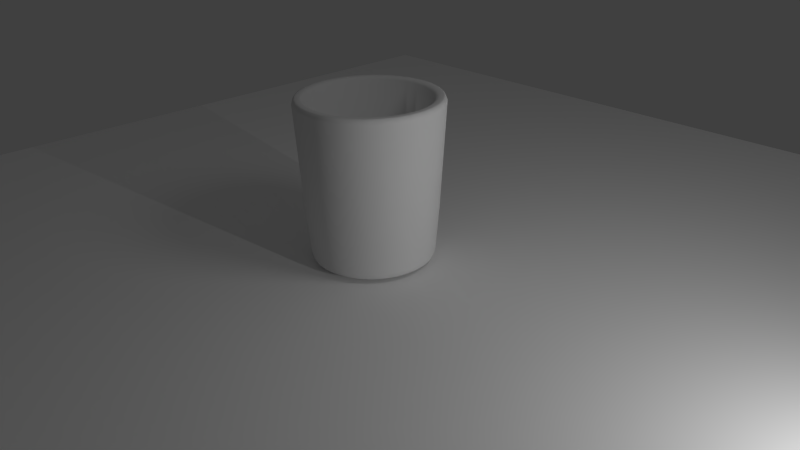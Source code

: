 # Source: glass.blend  (saved by Blender 2.57.1; exported with 4.5.12 LTS)
import bpy
from mathutils import Matrix  # noqa: F401  (used for matrix-valued properties, if any)

bpy.ops.wm.read_factory_settings(use_empty=True)
scene = bpy.context.scene
scene.name = 'Scene'

# ---- collections
col_collection_1 = bpy.data.collections.new('Collection 1'); scene.collection.children.link(col_collection_1)

# ---- materials (node trees are filled in below, after node groups)
mat_material_002 = bpy.data.materials.new('Material.002')
mat_material_002.alpha_threshold = 0.0
mat_material_002.use_transparent_shadow = False
mat_material_002.diffuse_color = (0.8, 0.01958, 0.0, 1.0)
mat_material_002.specular_color = (1.0, 0.9416, 0.9157)
mat_material_002.roughness = 0.5
mat_material_002.specular_intensity = 0.7576
mat_material_002.line_color = (0.0, 0.0, 0.0, 0.2197)
mat_material_001 = bpy.data.materials.new('Material.001')
mat_material_001.alpha_threshold = 0.0
mat_material_001.use_transparent_shadow = False
mat_material_001.diffuse_color = (1.0, 1.0, 1.0, 1.0)
mat_material_001.specular_color = (1.0, 0.9924, 0.9333)
mat_material_001.roughness = 0.5
mat_material_001.line_color = (0.0, 0.0, 0.0, 1.0)
mat_material = bpy.data.materials.new('Material')
mat_material.alpha_threshold = 0.0
mat_material.use_transparent_shadow = False
mat_material.roughness = 0.5
mat_material.specular_intensity = 1.0
mat_material.line_color = (0.0, 0.0, 0.0, 0.12)

# ---- material node trees

# ---- world
world_world = bpy.data.worlds.new('World'); scene.world = world_world
world_world.color = (0.05088, 0.05088, 0.05088)
world_world.use_sun_shadow = False
world_world.sun_shadow_jitter_overblur = 0.0
world_world.cycles.sampling_method = 'MANUAL'
world_world.cycles.sample_map_resolution = 256

# ---- cameras
cam_camera = bpy.data.cameras.new('Camera')
cam_camera.clip_end = 100.0
cam_camera.lens = 35.0
cam_camera.ortho_scale = 7.314
cam_camera.dof.focus_distance = 0.0
cam_camera.dof.aperture_fstop = 128.0

# ---- lights
light_spot = bpy.data.lights.new('Spot', 'AREA')
light_spot.transmission_factor = 0.0
light_spot.energy = 78.54
light_spot.shadow_buffer_clip_start = 0.5
light_spot.shadow_soft_size = 1.0
light_spot.shadow_maximum_resolution = 0.006
light_spot.use_absolute_resolution = True
light_spot.size = 1.0
light_spot.size_y = 1.0
light_spot.cycles.use_multiple_importance_sampling = False
light_lamp = bpy.data.lights.new('Lamp', 'POINT')
light_lamp.transmission_factor = 0.0
light_lamp.cutoff_distance = 30.0
light_lamp.energy = 100.0
light_lamp.shadow_buffer_clip_start = 1.001
light_lamp.shadow_soft_size = 1.0
light_lamp.shadow_maximum_resolution = 0.006
light_lamp.use_absolute_resolution = True
light_lamp.cycles.use_multiple_importance_sampling = False

# ---- meshes
me_cube = bpy.data.meshes.new('Cube')
me_cube.from_pydata([(1.0, 1.0, -1.0), (1.0, -1.0, -1.0), (-1.0, -1.0, -1.0), (-1.0, 1.0, -1.0), (1.0, 1.0, 1.0), (1.0, -1.0, 1.0), (-1.0, -1.0, 1.0), (-1.0, 1.0, 1.0)], [], [(0, 1, 2, 3), (4, 7, 6, 5), (0, 4, 5, 1), (1, 5, 6, 2), (2, 6, 7, 3), (4, 0, 3, 7)])
me_cube.materials.append(mat_material_002)
me_cube.use_remesh_preserve_volume = False
me_cube.use_remesh_preserve_attributes = False
me_cube.use_mirror_vertex_groups = False
me_cube.update()
me_circle_001 = bpy.data.meshes.new('Circle.001')
me_circle_001.from_pydata([(0.0, 1.0, 0.0), (0.1951, 0.9808, 0.0), (0.3827, 0.9239, 0.0), (0.5556, 0.8315, 0.0), (0.7071, 0.7071, 0.0), (0.8315, 0.5556, 0.0), (0.9239, 0.3827, 0.0), (0.9808, 0.1951, 0.0), (1.0, 7.55e-08, 0.0), (0.9808, -0.1951, 0.0), (0.9239, -0.3827, 0.0), (0.8315, -0.5556, 0.0), (0.7071, -0.7071, 0.0), (0.5556, -0.8315, 0.0), (0.3827, -0.9239, 0.0), (0.1951, -0.9808, 0.0), (-3.258e-07, -1.0, 0.0), (-0.1951, -0.9808, 0.0), (-0.3827, -0.9239, 0.0), (-0.5556, -0.8315, 0.0), (-0.7071, -0.7071, 0.0), (-0.8315, -0.5556, 0.0), (-0.9239, -0.3827, 0.0), (-0.9808, -0.1951, 0.0), (-1.0, 9.656e-07, 0.0), (-0.9808, 0.1951, 0.0), (-0.9239, 0.3827, 0.0), (-0.8315, 0.5556, 0.0), (-0.7071, 0.7071, 0.0), (-0.5556, 0.8315, 0.0), (-0.3827, 0.9239, 0.0), (-0.1951, 0.9808, 0.0), (-0.003296, 0.1537, -0.8611)], [], [(0, 1, 32), (1, 2, 32), (2, 3, 32), (3, 4, 32), (4, 5, 32), (5, 6, 32), (6, 7, 32), (7, 8, 32), (8, 9, 32), (9, 10, 32), (10, 11, 32), (11, 12, 32), (12, 13, 32), (13, 14, 32), (14, 15, 32), (15, 16, 32), (16, 17, 32), (17, 18, 32), (18, 19, 32), (19, 20, 32), (20, 21, 32), (21, 22, 32), (22, 23, 32), (23, 24, 32), (24, 25, 32), (25, 26, 32), (26, 27, 32), (27, 28, 32), (28, 29, 32), (29, 30, 32), (30, 31, 32), (0, 32, 31)])
me_circle_001.polygons.foreach_set('use_smooth', [True] * 32)
me_circle_001.use_remesh_preserve_volume = False
me_circle_001.use_remesh_preserve_attributes = False
me_circle_001.use_mirror_vertex_groups = False
me_circle_001.update()
me_plane = bpy.data.meshes.new('Plane')
me_plane.from_pydata([(1.0, 1.0, 0.0), (1.0, -1.0, 0.0), (-1.0, -1.0, 0.0), (-1.0, 1.0, 0.0)], [], [(0, 3, 2, 1)])
me_plane.materials.append(mat_material_001)
me_plane.use_remesh_preserve_volume = False
me_plane.use_remesh_preserve_attributes = False
me_plane.use_mirror_vertex_groups = False
me_plane.update()
me_circle = bpy.data.meshes.new('Circle')
me_circle.from_pydata([(0.4856, 0.06531, -0.02791), (0.6843, 0.1048, -0.01557), (0.7282, 0.1136, 0.01608), (0.7436, 0.1166, 0.08849), (0.7914, 0.1261, 0.7024), (0.8768, 0.1431, 2.233), (0.8691, 0.1416, 2.258), (0.8485, 0.1375, 2.296), (0.8296, 0.1337, 2.302), (0.7738, 0.1226, 2.303), (0.7167, 0.1113, 2.274), (0.595, 0.08708, 0.377), (0.4126, 0.05078, 0.423), (0.243, 0.01705, 0.4536), (0.05901, -0.01954, 0.491), (0.0479, 0.01705, 0.491), (0.2212, 0.08884, 0.4536), (0.3809, 0.155, 0.423), (0.5528, 0.2262, 0.377), (0.6675, 0.2737, 2.274), (0.7212, 0.2959, 2.303), (0.7738, 0.3177, 2.302), (0.7915, 0.3251, 2.296), (0.811, 0.3331, 2.258), (0.8182, 0.3361, 2.233), (0.7378, 0.3028, 0.7024), (0.6928, 0.2842, 0.08849), (0.6783, 0.2782, 0.01608), (0.637, 0.261, -0.01557), (0.4498, 0.1835, -0.02791), (0.3915, 0.2924, -0.02791), (0.56, 0.405, -0.01557), (0.5972, 0.4298, 0.01608), (0.6102, 0.4386, 0.08849), (0.6508, 0.4656, 0.7024), (0.7231, 0.514, 2.233), (0.7166, 0.5097, 2.258), (0.6991, 0.498, 2.296), (0.6832, 0.4873, 2.302), (0.6358, 0.4557, 2.303), (0.5875, 0.4233, 2.274), (0.4843, 0.3544, 0.377), (0.3296, 0.2511, 0.423), (0.1859, 0.155, 0.4536), (0.02988, 0.05078, 0.491), (0.005614, 0.08034, 0.491), (0.1383, 0.213, 0.4536), (0.2605, 0.3352, 0.423), (0.3921, 0.4668, 0.377), (0.4798, 0.5545, 2.274), (0.5209, 0.5957, 2.303), (0.5612, 0.6359, 2.302), (0.5748, 0.6495, 2.296), (0.5897, 0.6644, 2.258), (0.5952, 0.6699, 2.233), (0.5336, 0.6084, 0.7024), (0.4992, 0.5739, 0.08849), (0.4881, 0.5628, 0.01608), (0.4565, 0.5312, -0.01557), (0.3132, 0.3879, -0.02791), (0.2177, 0.4663, -0.02791), (0.3303, 0.6347, -0.01557), (0.3551, 0.6719, 0.01608), (0.3638, 0.685, 0.08849), (0.3909, 0.7255, 0.7024), (0.4393, 0.7979, 2.233), (0.4349, 0.7914, 2.258), (0.4232, 0.7739, 2.296), (0.4126, 0.7579, 2.302), (0.3809, 0.7106, 2.303), (0.3486, 0.6622, 2.274), (0.2797, 0.559, 0.377), (0.1763, 0.4043, 0.423), (0.08027, 0.2606, 0.4536), (-0.02395, 0.1046, 0.491), (-0.05768, 0.1226, 0.491), (0.01411, 0.2959, 0.4536), (0.08027, 0.4557, 0.423), (0.1515, 0.6276, 0.377), (0.1989, 0.7422, 2.274), (0.2212, 0.7959, 2.303), (0.243, 0.8485, 2.302), (0.2503, 0.8663, 2.296), (0.2584, 0.8857, 2.258), (0.2614, 0.8929, 2.233), (0.2281, 0.8125, 0.7024), (0.2094, 0.7675, 0.08849), (0.2034, 0.753, 0.01608), (0.1863, 0.7117, -0.01557), (0.1088, 0.5245, -0.02791), (-0.1323, -0.0576, -0.04256), (-0.009418, 0.5603, -0.02791), (0.03011, 0.7591, -0.01557), (0.03883, 0.8029, 0.01608), (0.0419, 0.8183, 0.08849), (0.0514, 0.8661, 0.7024), (0.06839, 0.9515, 2.233), (0.06686, 0.9438, 2.258), (0.06275, 0.9232, 2.296), (0.05901, 0.9043, 2.302), (0.0479, 0.8485, 2.303), (0.03655, 0.7915, 2.274), (0.01235, 0.6698, 0.377), (-0.02395, 0.4873, 0.423), (-0.05768, 0.3177, 0.4536), (-0.09427, 0.1337, 0.491), (-0.1323, 0.1375, 0.491), (-0.1323, 0.3251, 0.4536), (-0.1323, 0.498, 0.423), (-0.1323, 0.684, 0.377), (-0.1323, 0.8081, 2.274), (-0.1323, 0.8663, 2.303), (-0.1323, 0.9232, 2.302), (-0.1323, 0.9424, 2.296), (-0.1323, 0.9634, 2.258), (-0.1323, 0.9713, 2.233), (-0.1323, 0.8842, 0.7024), (-0.1323, 0.8355, 0.08849), (-0.1323, 0.8198, 0.01608), (-0.1323, 0.7751, -0.01557), (-0.1323, 0.5724, -0.02791), (-0.2553, 0.5603, -0.02791), (-0.2948, 0.7591, -0.01557), (-0.3035, 0.8029, 0.01608), (-0.3066, 0.8183, 0.08849), (-0.3161, 0.8661, 0.7024), (-0.3331, 0.9515, 2.233), (-0.3315, 0.9438, 2.258), (-0.3274, 0.9232, 2.296), (-0.3237, 0.9043, 2.302), (-0.3126, 0.8485, 2.303), (-0.3012, 0.7915, 2.274), (-0.277, 0.6698, 0.377), (-0.2407, 0.4873, 0.423), (-0.207, 0.3177, 0.4536), (-0.1704, 0.1337, 0.491), (-0.207, 0.1226, 0.491), (-0.2788, 0.2959, 0.4536), (-0.3449, 0.4557, 0.423), (-0.4161, 0.6276, 0.377), (-0.4636, 0.7422, 2.274), (-0.4859, 0.7959, 2.303), (-0.5077, 0.8485, 2.302), (-0.515, 0.8663, 2.296), (-0.5231, 0.8857, 2.258), (-0.5261, 0.8929, 2.233), (-0.4927, 0.8125, 0.7024), (-0.4741, 0.7675, 0.08849), (-0.4681, 0.753, 0.01608), (-0.451, 0.7117, -0.01557), (-0.3734, 0.5245, -0.02791), (-0.4824, 0.4663, -0.02791), (-0.5949, 0.6347, -0.01557), (-0.6198, 0.6719, 0.01608), (-0.6285, 0.685, 0.08849), (-0.6556, 0.7255, 0.7024), (-0.7039, 0.7979, 2.233), (-0.6996, 0.7914, 2.258), (-0.6879, 0.7739, 2.296), (-0.6772, 0.7579, 2.302), (-0.6456, 0.7106, 2.303), (-0.6133, 0.6622, 2.274), (-0.5444, 0.559, 0.377), (-0.441, 0.4043, 0.423), (-0.3449, 0.2606, 0.4536), (-0.2407, 0.1046, 0.491), (-0.2703, 0.08034, 0.491), (-0.4029, 0.213, 0.4536), (-0.5252, 0.3352, 0.423), (-0.6567, 0.4668, 0.377), (-0.7445, 0.5545, 2.274), (-0.7856, 0.5957, 2.303), (-0.8259, 0.6359, 2.302), (-0.8394, 0.6495, 2.296), (-0.8543, 0.6644, 2.258), (-0.8599, 0.6699, 2.233), (-0.7983, 0.6084, 0.7024), (-0.7638, 0.5739, 0.08849), (-0.7527, 0.5628, 0.01608), (-0.7211, 0.5312, -0.01557), (-0.5778, 0.3879, -0.02791), (-0.6562, 0.2924, -0.02791), (-0.8247, 0.405, -0.01557), (-0.8618, 0.4298, 0.01608), (-0.8749, 0.4386, 0.08849), (-0.9154, 0.4656, 0.7024), (-0.9878, 0.514, 2.233), (-0.9813, 0.5097, 2.258), (-0.9638, 0.498, 2.296), (-0.9478, 0.4873, 2.302), (-0.9005, 0.4557, 2.303), (-0.8521, 0.4233, 2.274), (-0.749, 0.3544, 0.377), (-0.5943, 0.2511, 0.423), (-0.4505, 0.155, 0.4536), (-0.2945, 0.05078, 0.491), (-0.3126, 0.01705, 0.491), (-0.4859, 0.08884, 0.4536), (-0.6456, 0.155, 0.423), (-0.8175, 0.2262, 0.377), (-0.9321, 0.2737, 2.274), (-0.9859, 0.2959, 2.303), (-1.038, 0.3177, 2.302), (-1.056, 0.3251, 2.296), (-1.076, 0.3331, 2.258), (-1.083, 0.3361, 2.233), (-1.002, 0.3028, 0.7024), (-0.9574, 0.2842, 0.08849), (-0.9429, 0.2782, 0.01608), (-0.9016, 0.261, -0.01557), (-0.7144, 0.1835, -0.02791), (-0.7503, 0.06531, -0.02791), (-0.949, 0.1048, -0.01557), (-0.9929, 0.1136, 0.01608), (-1.008, 0.1166, 0.08849), (-1.056, 0.1261, 0.7024), (-1.141, 0.1431, 2.233), (-1.134, 0.1416, 2.258), (-1.113, 0.1375, 2.296), (-1.094, 0.1337, 2.302), (-1.038, 0.1226, 2.303), (-0.9814, 0.1113, 2.274), (-0.8597, 0.08708, 0.377), (-0.6772, 0.05078, 0.423), (-0.5077, 0.01705, 0.4536), (-0.3237, -0.01954, 0.491), (-0.3274, -0.0576, 0.491), (-0.515, -0.0576, 0.4536), (-0.6879, -0.0576, 0.423), (-0.874, -0.0576, 0.377), (-0.998, -0.0576, 2.274), (-1.056, -0.0576, 2.303), (-1.113, -0.0576, 2.302), (-1.132, -0.0576, 2.296), (-1.153, -0.0576, 2.258), (-1.161, -0.0576, 2.233), (-1.074, -0.0576, 0.7024), (-1.025, -0.0576, 0.08849), (-1.01, -0.0576, 0.01608), (-0.965, -0.0576, -0.01557), (-0.7624, -0.0576, -0.02791), (-0.7503, -0.1805, -0.02791), (-0.949, -0.2201, -0.01557), (-0.9929, -0.2288, 0.01608), (-1.008, -0.2318, 0.08849), (-1.056, -0.2413, 0.7024), (-1.141, -0.2583, 2.233), (-1.134, -0.2568, 2.258), (-1.113, -0.2527, 2.296), (-1.094, -0.2489, 2.302), (-1.038, -0.2378, 2.303), (-0.9814, -0.2265, 2.274), (-0.8597, -0.2023, 0.377), (-0.6772, -0.166, 0.423), (-0.5077, -0.1323, 0.4536), (-0.3237, -0.09566, 0.491), (-0.3126, -0.1323, 0.491), (-0.4859, -0.2041, 0.4536), (-0.6456, -0.2702, 0.423), (-0.8175, -0.3414, 0.377), (-0.9321, -0.3889, 2.274), (-0.9859, -0.4112, 2.303), (-1.038, -0.4329, 2.302), (-1.056, -0.4403, 2.296), (-1.076, -0.4483, 2.258), (-1.083, -0.4513, 2.233), (-1.002, -0.418, 0.7024), (-0.9574, -0.3994, 0.08849), (-0.9429, -0.3934, 0.01608), (-0.9016, -0.3763, -0.01557), (-0.7144, -0.2987, -0.02791), (-0.6562, -0.4076, -0.02791), (-0.8247, -0.5202, -0.01557), (-0.8618, -0.545, 0.01608), (-0.8749, -0.5538, 0.08849), (-0.9154, -0.5808, 0.7024), (-0.9878, -0.6292, 2.233), (-0.9813, -0.6249, 2.258), (-0.9638, -0.6132, 2.296), (-0.9478, -0.6025, 2.302), (-0.9005, -0.5709, 2.303), (-0.8521, -0.5386, 2.274), (-0.749, -0.4696, 0.377), (-0.5943, -0.3663, 0.423), (-0.4505, -0.2702, 0.4536), (-0.2945, -0.166, 0.491), (-0.2703, -0.1956, 0.491), (-0.4029, -0.3282, 0.4536), (-0.5252, -0.4505, 0.423), (-0.6567, -0.582, 0.377), (-0.7445, -0.6697, 2.274), (-0.7856, -0.7109, 2.303), (-0.8259, -0.7511, 2.302), (-0.8394, -0.7647, 2.296), (-0.8543, -0.7796, 2.258), (-0.8599, -0.7851, 2.233), (-0.7983, -0.7236, 0.7024), (-0.7638, -0.6891, 0.08849), (-0.7527, -0.678, 0.01608), (-0.7211, -0.6464, -0.01557), (-0.5778, -0.5031, -0.02791), (-0.4824, -0.5815, -0.02791), (-0.5949, -0.7499, -0.01557), (-0.6198, -0.7871, 0.01608), (-0.6285, -0.8002, 0.08849), (-0.6556, -0.8407, 0.7024), (-0.7039, -0.9131, 2.233), (-0.6996, -0.9066, 2.258), (-0.6879, -0.8891, 2.296), (-0.6772, -0.8731, 2.302), (-0.6456, -0.8258, 2.303), (-0.6133, -0.7774, 2.274), (-0.5444, -0.6742, 0.377), (-0.441, -0.5195, 0.423), (-0.3449, -0.3758, 0.4536), (-0.2407, -0.2198, 0.491), (-0.1323, -0.0576, 0.5237), (-0.207, -0.2378, 0.491), (-0.2788, -0.4112, 0.4536), (-0.3449, -0.5709, 0.423), (-0.4161, -0.7428, 0.377), (-0.4636, -0.8574, 2.274), (-0.4859, -0.9112, 2.303), (-0.5077, -0.9637, 2.302), (-0.515, -0.9815, 2.296), (-0.5231, -1.001, 2.258), (-0.5261, -1.008, 2.233), (-0.4927, -0.9277, 0.7024), (-0.4741, -0.8827, 0.08849), (-0.4681, -0.8682, 0.01608), (-0.451, -0.8269, -0.01557), (-0.3734, -0.6397, -0.02791), (-0.2553, -0.6756, -0.02791), (-0.2948, -0.8743, -0.01557), (-0.3035, -0.9181, 0.01608), (-0.3066, -0.9335, 0.08849), (-0.3161, -0.9813, 0.7024), (-0.3331, -1.067, 2.233), (-0.3315, -1.059, 2.258), (-0.3274, -1.038, 2.296), (-0.3237, -1.02, 2.302), (-0.3126, -0.9637, 2.303), (-0.3012, -0.9067, 2.274), (-0.277, -0.785, 0.377), (-0.2407, -0.6025, 0.423), (-0.207, -0.4329, 0.4536), (-0.1704, -0.2489, 0.491), (-0.1323, -0.2527, 0.491), (-0.1323, -0.4403, 0.4536), (-0.1323, -0.6132, 0.423), (-0.1323, -0.7992, 0.377), (-0.1323, -0.9233, 2.274), (-0.1323, -0.9815, 2.303), (-0.1323, -1.038, 2.302), (-0.1323, -1.058, 2.296), (-0.1323, -1.079, 2.258), (-0.1323, -1.086, 2.233), (-0.1323, -0.9994, 0.7024), (-0.1323, -0.9507, 0.08849), (-0.1323, -0.935, 0.01608), (-0.1323, -0.8903, -0.01557), (-0.1323, -0.6877, -0.02791), (-0.009418, -0.6756, -0.02791), (0.03011, -0.8743, -0.01557), (0.03883, -0.9181, 0.01608), (0.0419, -0.9335, 0.08849), (0.0514, -0.9813, 0.7024), (0.06839, -1.067, 2.233), (0.06686, -1.059, 2.258), (0.06276, -1.038, 2.296), (0.05901, -1.02, 2.302), (0.0479, -0.9637, 2.303), (0.03655, -0.9067, 2.274), (0.01235, -0.785, 0.377), (-0.02395, -0.6025, 0.423), (-0.05768, -0.4329, 0.4536), (-0.09427, -0.2489, 0.491), (-0.05768, -0.2378, 0.491), (0.01411, -0.4112, 0.4536), (0.08027, -0.5709, 0.423), (0.1515, -0.7428, 0.377), (0.1989, -0.8574, 2.274), (0.2212, -0.9112, 2.303), (0.243, -0.9637, 2.302), (0.2503, -0.9815, 2.296), (0.2584, -1.001, 2.258), (0.2614, -1.008, 2.233), (0.2281, -0.9277, 0.7024), (0.2094, -0.8827, 0.08849), (0.2034, -0.8682, 0.01608), (0.1863, -0.8269, -0.01557), (0.1088, -0.6397, -0.02791), (0.2177, -0.5815, -0.02791), (0.3303, -0.7499, -0.01557), (0.3551, -0.7871, 0.01608), (0.3638, -0.8002, 0.08849), (0.3909, -0.8407, 0.7024), (0.4393, -0.9131, 2.233), (0.4349, -0.9066, 2.258), (0.4232, -0.8891, 2.296), (0.4126, -0.8731, 2.302), (0.3809, -0.8258, 2.303), (0.3486, -0.7774, 2.274), (0.2797, -0.6742, 0.377), (0.1763, -0.5195, 0.423), (0.08027, -0.3758, 0.4536), (-0.02395, -0.2198, 0.491), (0.005614, -0.1956, 0.491), (0.1383, -0.3282, 0.4536), (0.2605, -0.4505, 0.423), (0.3921, -0.582, 0.377), (0.4798, -0.6697, 2.274), (0.5209, -0.7109, 2.303), (0.5612, -0.7511, 2.302), (0.5748, -0.7647, 2.296), (0.5897, -0.7796, 2.258), (0.5952, -0.7851, 2.233), (0.5336, -0.7236, 0.7024), (0.4992, -0.6891, 0.08849), (0.4881, -0.678, 0.01608), (0.4565, -0.6464, -0.01557), (0.3132, -0.5031, -0.02791), (0.3915, -0.4076, -0.02791), (0.56, -0.5202, -0.01557), (0.5972, -0.545, 0.01608), (0.6102, -0.5538, 0.08849), (0.6508, -0.5808, 0.7024), (0.7231, -0.6292, 2.233), (0.7166, -0.6249, 2.258), (0.6991, -0.6132, 2.296), (0.6832, -0.6025, 2.302), (0.6358, -0.5709, 2.303), (0.5875, -0.5386, 2.274), (0.4843, -0.4696, 0.377), (0.3296, -0.3663, 0.423), (0.1859, -0.2702, 0.4536), (0.02988, -0.166, 0.491), (0.0479, -0.1323, 0.491), (0.2212, -0.2041, 0.4536), (0.3809, -0.2702, 0.423), (0.5528, -0.3414, 0.377), (0.6675, -0.3889, 2.274), (0.7212, -0.4112, 2.303), (0.7738, -0.4329, 2.302), (0.7915, -0.4403, 2.296), (0.811, -0.4483, 2.258), (0.8182, -0.4513, 2.233), (0.7378, -0.418, 0.7024), (0.6928, -0.3994, 0.08849), (0.6783, -0.3934, 0.01608), (0.637, -0.3763, -0.01557), (0.4498, -0.2987, -0.02791), (0.4856, -0.1805, -0.02791), (0.6843, -0.2201, -0.01557), (0.7282, -0.2288, 0.01608), (0.7436, -0.2318, 0.08849), (0.7914, -0.2413, 0.7024), (0.8768, -0.2583, 2.233), (0.8691, -0.2568, 2.258), (0.8484, -0.2527, 2.296), (0.8296, -0.2489, 2.302), (0.7738, -0.2378, 2.303), (0.7167, -0.2265, 2.274), (0.595, -0.2023, 0.377), (0.4126, -0.166, 0.423), (0.243, -0.1323, 0.4536), (0.05901, -0.09566, 0.491), (0.06275, -0.0576, 0.491), (0.2503, -0.0576, 0.4536), (0.4232, -0.0576, 0.423), (0.6093, -0.0576, 0.377), (0.7334, -0.0576, 2.274), (0.7915, -0.0576, 2.303), (0.8484, -0.0576, 2.302), (0.8677, -0.0576, 2.296), (0.8887, -0.0576, 2.258), (0.8965, -0.0576, 2.233), (0.8095, -0.0576, 0.7024), (0.7607, -0.0576, 0.08849), (0.745, -0.0576, 0.01608), (0.7003, -0.0576, -0.01557), (0.4977, -0.0576, -0.02791)], [], [(90, 0, 481), (0, 1, 480, 481), (479, 480, 1, 2), (478, 479, 2, 3), (477, 478, 3, 4), (476, 477, 4, 5), (475, 476, 5, 6), (474, 475, 6, 7), (473, 474, 7, 8), (472, 473, 8, 9), (471, 472, 9, 10), (470, 471, 10, 11), (469, 470, 11, 12), (468, 469, 12, 13), (467, 468, 13, 14), (316, 467, 14), (316, 14, 15), (14, 13, 16, 15), (13, 12, 17, 16), (12, 11, 18, 17), (11, 10, 19, 18), (10, 9, 20, 19), (9, 8, 21, 20), (8, 7, 22, 21), (7, 6, 23, 22), (6, 5, 24, 23), (5, 4, 25, 24), (4, 3, 26, 25), (3, 2, 27, 26), (2, 1, 28, 27), (1, 0, 29, 28), (0, 90, 29), (29, 90, 30), (28, 29, 30, 31), (27, 28, 31, 32), (26, 27, 32, 33), (25, 26, 33, 34), (24, 25, 34, 35), (23, 24, 35, 36), (22, 23, 36, 37), (21, 22, 37, 38), (20, 21, 38, 39), (19, 20, 39, 40), (18, 19, 40, 41), (17, 18, 41, 42), (16, 17, 42, 43), (15, 16, 43, 44), (316, 15, 44), (316, 44, 45), (44, 43, 46, 45), (43, 42, 47, 46), (42, 41, 48, 47), (41, 40, 49, 48), (40, 39, 50, 49), (39, 38, 51, 50), (38, 37, 52, 51), (37, 36, 53, 52), (36, 35, 54, 53), (35, 34, 55, 54), (34, 33, 56, 55), (33, 32, 57, 56), (32, 31, 58, 57), (31, 30, 59, 58), (30, 90, 59), (59, 90, 60), (58, 59, 60, 61), (57, 58, 61, 62), (56, 57, 62, 63), (55, 56, 63, 64), (54, 55, 64, 65), (53, 54, 65, 66), (52, 53, 66, 67), (51, 52, 67, 68), (50, 51, 68, 69), (49, 50, 69, 70), (48, 49, 70, 71), (47, 48, 71, 72), (46, 47, 72, 73), (45, 46, 73, 74), (316, 45, 74), (316, 74, 75), (74, 73, 76, 75), (73, 72, 77, 76), (72, 71, 78, 77), (71, 70, 79, 78), (70, 69, 80, 79), (69, 68, 81, 80), (68, 67, 82, 81), (67, 66, 83, 82), (66, 65, 84, 83), (65, 64, 85, 84), (64, 63, 86, 85), (63, 62, 87, 86), (62, 61, 88, 87), (61, 60, 89, 88), (60, 90, 89), (89, 90, 91), (88, 89, 91, 92), (87, 88, 92, 93), (86, 87, 93, 94), (85, 86, 94, 95), (84, 85, 95, 96), (83, 84, 96, 97), (82, 83, 97, 98), (81, 82, 98, 99), (80, 81, 99, 100), (79, 80, 100, 101), (78, 79, 101, 102), (77, 78, 102, 103), (76, 77, 103, 104), (75, 76, 104, 105), (316, 75, 105), (316, 105, 106), (105, 104, 107, 106), (104, 103, 108, 107), (103, 102, 109, 108), (102, 101, 110, 109), (101, 100, 111, 110), (100, 99, 112, 111), (99, 98, 113, 112), (98, 97, 114, 113), (97, 96, 115, 114), (96, 95, 116, 115), (95, 94, 117, 116), (94, 93, 118, 117), (93, 92, 119, 118), (92, 91, 120, 119), (91, 90, 120), (120, 90, 121), (119, 120, 121, 122), (118, 119, 122, 123), (117, 118, 123, 124), (116, 117, 124, 125), (115, 116, 125, 126), (114, 115, 126, 127), (113, 114, 127, 128), (112, 113, 128, 129), (111, 112, 129, 130), (110, 111, 130, 131), (109, 110, 131, 132), (108, 109, 132, 133), (107, 108, 133, 134), (106, 107, 134, 135), (316, 106, 135), (316, 135, 136), (135, 134, 137, 136), (134, 133, 138, 137), (133, 132, 139, 138), (132, 131, 140, 139), (131, 130, 141, 140), (130, 129, 142, 141), (129, 128, 143, 142), (128, 127, 144, 143), (127, 126, 145, 144), (126, 125, 146, 145), (125, 124, 147, 146), (124, 123, 148, 147), (123, 122, 149, 148), (122, 121, 150, 149), (121, 90, 150), (150, 90, 151), (149, 150, 151, 152), (148, 149, 152, 153), (147, 148, 153, 154), (146, 147, 154, 155), (145, 146, 155, 156), (144, 145, 156, 157), (143, 144, 157, 158), (142, 143, 158, 159), (141, 142, 159, 160), (140, 141, 160, 161), (139, 140, 161, 162), (138, 139, 162, 163), (137, 138, 163, 164), (136, 137, 164, 165), (316, 136, 165), (316, 165, 166), (165, 164, 167, 166), (164, 163, 168, 167), (163, 162, 169, 168), (162, 161, 170, 169), (161, 160, 171, 170), (160, 159, 172, 171), (159, 158, 173, 172), (158, 157, 174, 173), (157, 156, 175, 174), (156, 155, 176, 175), (155, 154, 177, 176), (154, 153, 178, 177), (153, 152, 179, 178), (152, 151, 180, 179), (151, 90, 180), (180, 90, 181), (179, 180, 181, 182), (178, 179, 182, 183), (177, 178, 183, 184), (176, 177, 184, 185), (175, 176, 185, 186), (174, 175, 186, 187), (173, 174, 187, 188), (172, 173, 188, 189), (171, 172, 189, 190), (170, 171, 190, 191), (169, 170, 191, 192), (168, 169, 192, 193), (167, 168, 193, 194), (166, 167, 194, 195), (316, 166, 195), (316, 195, 196), (195, 194, 197, 196), (194, 193, 198, 197), (193, 192, 199, 198), (192, 191, 200, 199), (191, 190, 201, 200), (190, 189, 202, 201), (189, 188, 203, 202), (188, 187, 204, 203), (187, 186, 205, 204), (186, 185, 206, 205), (185, 184, 207, 206), (184, 183, 208, 207), (183, 182, 209, 208), (182, 181, 210, 209), (181, 90, 210), (210, 90, 211), (209, 210, 211, 212), (208, 209, 212, 213), (207, 208, 213, 214), (206, 207, 214, 215), (205, 206, 215, 216), (204, 205, 216, 217), (203, 204, 217, 218), (202, 203, 218, 219), (201, 202, 219, 220), (200, 201, 220, 221), (199, 200, 221, 222), (198, 199, 222, 223), (197, 198, 223, 224), (196, 197, 224, 225), (316, 196, 225), (316, 225, 226), (225, 224, 227, 226), (224, 223, 228, 227), (223, 222, 229, 228), (222, 221, 230, 229), (221, 220, 231, 230), (220, 219, 232, 231), (219, 218, 233, 232), (218, 217, 234, 233), (217, 216, 235, 234), (216, 215, 236, 235), (215, 214, 237, 236), (214, 213, 238, 237), (213, 212, 239, 238), (212, 211, 240, 239), (211, 90, 240), (240, 90, 241), (239, 240, 241, 242), (238, 239, 242, 243), (237, 238, 243, 244), (236, 237, 244, 245), (235, 236, 245, 246), (234, 235, 246, 247), (233, 234, 247, 248), (232, 233, 248, 249), (231, 232, 249, 250), (230, 231, 250, 251), (229, 230, 251, 252), (228, 229, 252, 253), (227, 228, 253, 254), (226, 227, 254, 255), (316, 226, 255), (316, 255, 256), (255, 254, 257, 256), (254, 253, 258, 257), (253, 252, 259, 258), (252, 251, 260, 259), (251, 250, 261, 260), (250, 249, 262, 261), (249, 248, 263, 262), (248, 247, 264, 263), (247, 246, 265, 264), (246, 245, 266, 265), (245, 244, 267, 266), (244, 243, 268, 267), (243, 242, 269, 268), (242, 241, 270, 269), (241, 90, 270), (270, 90, 271), (269, 270, 271, 272), (268, 269, 272, 273), (267, 268, 273, 274), (266, 267, 274, 275), (265, 266, 275, 276), (264, 265, 276, 277), (263, 264, 277, 278), (262, 263, 278, 279), (261, 262, 279, 280), (260, 261, 280, 281), (259, 260, 281, 282), (258, 259, 282, 283), (257, 258, 283, 284), (256, 257, 284, 285), (316, 256, 285), (316, 285, 286), (285, 284, 287, 286), (284, 283, 288, 287), (283, 282, 289, 288), (282, 281, 290, 289), (281, 280, 291, 290), (280, 279, 292, 291), (279, 278, 293, 292), (278, 277, 294, 293), (277, 276, 295, 294), (276, 275, 296, 295), (275, 274, 297, 296), (274, 273, 298, 297), (273, 272, 299, 298), (272, 271, 300, 299), (271, 90, 300), (300, 90, 301), (299, 300, 301, 302), (298, 299, 302, 303), (297, 298, 303, 304), (296, 297, 304, 305), (295, 296, 305, 306), (294, 295, 306, 307), (293, 294, 307, 308), (292, 293, 308, 309), (291, 292, 309, 310), (290, 291, 310, 311), (289, 290, 311, 312), (288, 289, 312, 313), (287, 288, 313, 314), (286, 287, 314, 315), (316, 286, 315), (316, 315, 317), (315, 314, 318, 317), (314, 313, 319, 318), (313, 312, 320, 319), (312, 311, 321, 320), (311, 310, 322, 321), (310, 309, 323, 322), (309, 308, 324, 323), (308, 307, 325, 324), (307, 306, 326, 325), (306, 305, 327, 326), (305, 304, 328, 327), (304, 303, 329, 328), (303, 302, 330, 329), (302, 301, 331, 330), (301, 90, 331), (331, 90, 332), (330, 331, 332, 333), (329, 330, 333, 334), (328, 329, 334, 335), (327, 328, 335, 336), (326, 327, 336, 337), (325, 326, 337, 338), (324, 325, 338, 339), (323, 324, 339, 340), (322, 323, 340, 341), (321, 322, 341, 342), (320, 321, 342, 343), (319, 320, 343, 344), (318, 319, 344, 345), (317, 318, 345, 346), (316, 317, 346), (316, 346, 347), (346, 345, 348, 347), (345, 344, 349, 348), (344, 343, 350, 349), (343, 342, 351, 350), (342, 341, 352, 351), (341, 340, 353, 352), (340, 339, 354, 353), (339, 338, 355, 354), (338, 337, 356, 355), (337, 336, 357, 356), (336, 335, 358, 357), (335, 334, 359, 358), (334, 333, 360, 359), (333, 332, 361, 360), (332, 90, 361), (361, 90, 362), (360, 361, 362, 363), (359, 360, 363, 364), (358, 359, 364, 365), (357, 358, 365, 366), (356, 357, 366, 367), (355, 356, 367, 368), (354, 355, 368, 369), (353, 354, 369, 370), (352, 353, 370, 371), (351, 352, 371, 372), (350, 351, 372, 373), (349, 350, 373, 374), (348, 349, 374, 375), (347, 348, 375, 376), (316, 347, 376), (316, 376, 377), (376, 375, 378, 377), (375, 374, 379, 378), (374, 373, 380, 379), (373, 372, 381, 380), (372, 371, 382, 381), (371, 370, 383, 382), (370, 369, 384, 383), (369, 368, 385, 384), (368, 367, 386, 385), (367, 366, 387, 386), (366, 365, 388, 387), (365, 364, 389, 388), (364, 363, 390, 389), (363, 362, 391, 390), (362, 90, 391), (391, 90, 392), (390, 391, 392, 393), (389, 390, 393, 394), (388, 389, 394, 395), (387, 388, 395, 396), (386, 387, 396, 397), (385, 386, 397, 398), (384, 385, 398, 399), (383, 384, 399, 400), (382, 383, 400, 401), (381, 382, 401, 402), (380, 381, 402, 403), (379, 380, 403, 404), (378, 379, 404, 405), (377, 378, 405, 406), (316, 377, 406), (316, 406, 407), (406, 405, 408, 407), (405, 404, 409, 408), (404, 403, 410, 409), (403, 402, 411, 410), (402, 401, 412, 411), (401, 400, 413, 412), (400, 399, 414, 413), (399, 398, 415, 414), (398, 397, 416, 415), (397, 396, 417, 416), (396, 395, 418, 417), (395, 394, 419, 418), (394, 393, 420, 419), (393, 392, 421, 420), (392, 90, 421), (421, 90, 422), (420, 421, 422, 423), (419, 420, 423, 424), (418, 419, 424, 425), (417, 418, 425, 426), (416, 417, 426, 427), (415, 416, 427, 428), (414, 415, 428, 429), (413, 414, 429, 430), (412, 413, 430, 431), (411, 412, 431, 432), (410, 411, 432, 433), (409, 410, 433, 434), (408, 409, 434, 435), (407, 408, 435, 436), (316, 407, 436), (316, 436, 437), (436, 435, 438, 437), (435, 434, 439, 438), (434, 433, 440, 439), (433, 432, 441, 440), (432, 431, 442, 441), (431, 430, 443, 442), (430, 429, 444, 443), (429, 428, 445, 444), (428, 427, 446, 445), (427, 426, 447, 446), (426, 425, 448, 447), (425, 424, 449, 448), (424, 423, 450, 449), (423, 422, 451, 450), (422, 90, 451), (451, 90, 452), (450, 451, 452, 453), (449, 450, 453, 454), (448, 449, 454, 455), (447, 448, 455, 456), (446, 447, 456, 457), (445, 446, 457, 458), (444, 445, 458, 459), (443, 444, 459, 460), (442, 443, 460, 461), (441, 442, 461, 462), (440, 441, 462, 463), (439, 440, 463, 464), (438, 439, 464, 465), (437, 438, 465, 466), (316, 437, 466), (316, 466, 467), (466, 465, 468, 467), (465, 464, 469, 468), (464, 463, 470, 469), (463, 462, 471, 470), (462, 461, 472, 471), (461, 460, 473, 472), (460, 459, 474, 473), (459, 458, 475, 474), (458, 457, 476, 475), (457, 456, 477, 476), (456, 455, 478, 477), (455, 454, 479, 478), (454, 453, 480, 479), (453, 452, 481, 480), (452, 90, 481)])
me_circle.polygons.foreach_set('use_smooth', [True] * 512)
me_circle.materials.append(mat_material)
me_circle.use_remesh_preserve_volume = False
me_circle.use_remesh_preserve_attributes = False
me_circle.use_mirror_vertex_groups = False
me_circle.update()

# ---- objects
ob_cube = bpy.data.objects.new('Cube', me_cube)
ob_circle_001 = bpy.data.objects.new('Circle.001', me_circle_001)
ob_spot = bpy.data.objects.new('Spot', light_spot)
ob_plane = bpy.data.objects.new('Plane', me_plane)
ob_circle = bpy.data.objects.new('Circle', me_circle)
ob_lamp = bpy.data.objects.new('Lamp', light_lamp)
ob_camera = bpy.data.objects.new('Camera', cam_camera)

# ---- transforms, parenting, visibility, modifiers, constraints
ob_cube.location = (-0.07293, -0.2218, 3.834)
ob_cube.scale = (3.976, 3.976, 3.976)
ob_cube.display_type = 'SOLID'
ob_cube.lineart.crease_threshold = 0.0
_m = ob_cube.modifiers.new('Fluid', 'FLUID')
_m.fluid_type = 'DOMAIN'
ob_circle_001.location = (-0.05805, 1.496, 6.071)
ob_circle_001.rotation_euler = (-0.4668, 0.0, 0.0)
ob_circle_001.scale = (0.614, 0.614, 0.614)
ob_circle_001.lineart.crease_threshold = 0.0
_m = ob_circle_001.modifiers.new('Fluid', 'FLUID')
_m.fluid_type = 'FLOW'
ob_spot.location = (8.043, -0.01881, 1.66)
ob_spot.rotation_euler = (0.0, 1.391, 0.0)
ob_spot.scale = (0.00742, 0.026, 0.3073)
ob_spot.lineart.crease_threshold = 0.0
ob_plane.location = (-0.01913, 0.2215, -0.04415)
ob_plane.scale = (8.023, 8.023, 8.023)
ob_plane.lineart.crease_threshold = 0.0
ob_circle.location = (0.1066, 0.02942, 0.02413)
ob_circle.lineart.crease_threshold = 0.0
_m = ob_circle.modifiers.new('Fluid', 'FLUID')
_m.fluid_type = 'EFFECTOR'
_m = ob_circle.modifiers.new('Solidify', 'SOLIDIFY')
_m.edge_crease_inner = 0.5591
_m.edge_crease_outer = 0.4094
_m.edge_crease_rim = 0.4094
_m.nonmanifold_thickness_mode = 'FIXED'
_m.nonmanifold_merge_threshold = 0.0003
ob_lamp.location = (4.076, 1.005, 5.904)
ob_lamp.rotation_euler = (0.6503, 0.05522, 1.866)
ob_lamp.lock_rotations_4d = False
ob_lamp.empty_display_type = 'ARROWS'
ob_lamp.color = (0.0, 0.0, 0.0, 0.0)
ob_lamp.lineart.crease_threshold = 0.0
ob_camera.location = (7.481, -6.508, 5.344)
ob_camera.rotation_euler = (1.109, 0.01082, 0.8149)
ob_camera.lock_rotations_4d = False
ob_camera.empty_display_type = 'ARROWS'
ob_camera.color = (0.0, 0.0, 0.0, 0.0)
ob_camera.display_type = 'WIRE'
ob_camera.lineart.crease_threshold = 0.0

# ---- collection membership
col_collection_1.objects.link(ob_cube)
col_collection_1.objects.link(ob_circle_001)
col_collection_1.objects.link(ob_spot)
col_collection_1.objects.link(ob_plane)
col_collection_1.objects.link(ob_circle)
col_collection_1.objects.link(ob_lamp)
col_collection_1.objects.link(ob_camera)

# ---- scene / render settings (as saved in the file)
scene.camera = ob_camera
scene.frame_start = 1; scene.frame_end = 250; scene.frame_set(163)
scene.render.engine = 'BLENDER_EEVEE_NEXT'
scene.render.image_settings.color_mode = 'RGB'
scene.render.image_settings.compression = 90
scene.render.resolution_percentage = 50
scene.render.dither_intensity = 0.0
scene.render.bake_margin = 2
scene.render.bake_bias = 0.0
scene.cycles.use_denoising = False
scene.cycles.samples = 10
scene.cycles.sampling_pattern = 'TABULATED_SOBOL'
scene.cycles.light_sampling_threshold = 0.0
scene.cycles.use_adaptive_sampling = False
scene.cycles.use_light_tree = False
scene.cycles.blur_glossy = 0.0
scene.cycles.volume_bounces = 1
scene.cycles.pixel_filter_type = 'GAUSSIAN'
scene.cycles.sample_clamp_indirect = 0.0
scene.view_settings.view_transform = 'Standard'
bpy.context.view_layer.update()
